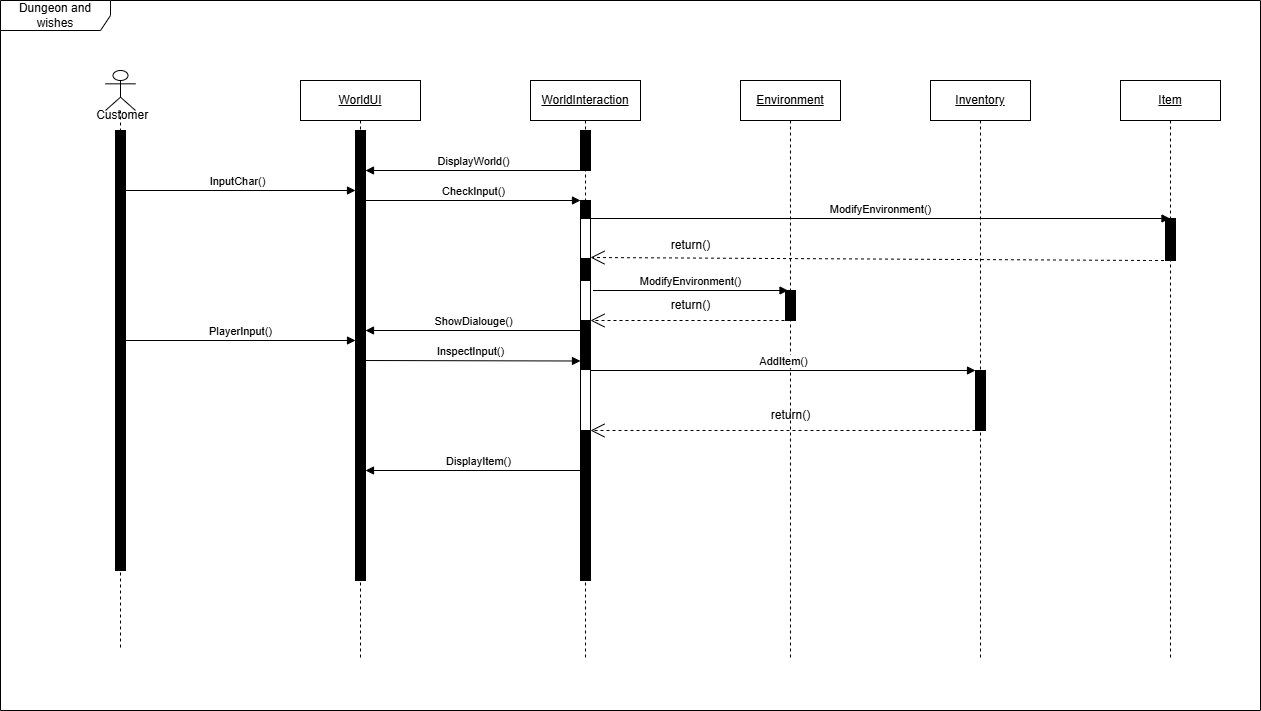

The diagram above was exported from draw.io. Its source (the exported page's mxGraphModel, read from the mxfile embedded in the PNG):
<mxGraphModel dx="4075" dy="1393" grid="1" gridSize="10" guides="1" tooltips="1" connect="1" arrows="1" fold="1" page="1" pageScale="1" pageWidth="850" pageHeight="1100" math="0" shadow="0">
  <root>
    <mxCell id="0" />
    <mxCell id="1" parent="0" />
    <mxCell id="2" value="&lt;u&gt;Environment&lt;/u&gt;" style="shape=umlLifeline;perimeter=lifelinePerimeter;whiteSpace=wrap;html=1;container=1;dropTarget=0;collapsible=0;recursiveResize=0;outlineConnect=0;portConstraint=eastwest;newEdgeStyle={&quot;curved&quot;:0,&quot;rounded&quot;:0};" vertex="1" parent="1">
      <mxGeometry x="410" y="90" width="100" height="580" as="geometry" />
    </mxCell>
    <mxCell id="3" value="" style="html=1;points=[[0,0,0,0,5],[0,1,0,0,-5],[1,0,0,0,5],[1,1,0,0,-5]];perimeter=orthogonalPerimeter;outlineConnect=0;targetShapes=umlLifeline;portConstraint=eastwest;newEdgeStyle={&quot;curved&quot;:0,&quot;rounded&quot;:0};fillColor=#000000;" vertex="1" parent="2">
      <mxGeometry x="45" y="210" width="10" height="30" as="geometry" />
    </mxCell>
    <mxCell id="4" value="&lt;u&gt;Inventory&lt;/u&gt;" style="shape=umlLifeline;perimeter=lifelinePerimeter;whiteSpace=wrap;html=1;container=1;dropTarget=0;collapsible=0;recursiveResize=0;outlineConnect=0;portConstraint=eastwest;newEdgeStyle={&quot;curved&quot;:0,&quot;rounded&quot;:0};" vertex="1" parent="1">
      <mxGeometry x="600" y="90" width="100" height="580" as="geometry" />
    </mxCell>
    <mxCell id="5" value="" style="html=1;points=[[0,0,0,0,5],[0,1,0,0,-5],[1,0,0,0,5],[1,1,0,0,-5]];perimeter=orthogonalPerimeter;outlineConnect=0;targetShapes=umlLifeline;portConstraint=eastwest;newEdgeStyle={&quot;curved&quot;:0,&quot;rounded&quot;:0};fillColor=#000000;" vertex="1" parent="4">
      <mxGeometry x="45" y="290" width="10" height="60" as="geometry" />
    </mxCell>
    <mxCell id="6" value="&lt;u&gt;WorldInteraction&lt;/u&gt;" style="shape=umlLifeline;perimeter=lifelinePerimeter;whiteSpace=wrap;html=1;container=1;dropTarget=0;collapsible=0;recursiveResize=0;outlineConnect=0;portConstraint=eastwest;newEdgeStyle={&quot;curved&quot;:0,&quot;rounded&quot;:0};" vertex="1" parent="1">
      <mxGeometry x="200" y="90" width="110" height="580" as="geometry" />
    </mxCell>
    <mxCell id="7" value="" style="html=1;points=[[0,0,0,0,5],[0,1,0,0,-5],[1,0,0,0,5],[1,1,0,0,-5]];perimeter=orthogonalPerimeter;outlineConnect=0;targetShapes=umlLifeline;portConstraint=eastwest;newEdgeStyle={&quot;curved&quot;:0,&quot;rounded&quot;:0};fillColor=#000000;" vertex="1" parent="6">
      <mxGeometry x="50" y="50" width="10" height="40" as="geometry" />
    </mxCell>
    <mxCell id="8" value="" style="html=1;points=[[0,0,0,0,5],[0,1,0,0,-5],[1,0,0,0,5],[1,1,0,0,-5]];perimeter=orthogonalPerimeter;outlineConnect=0;targetShapes=umlLifeline;portConstraint=eastwest;newEdgeStyle={&quot;curved&quot;:0,&quot;rounded&quot;:0};fillColor=#000000;" vertex="1" parent="6">
      <mxGeometry x="50" y="120" width="10" height="330" as="geometry" />
    </mxCell>
    <mxCell id="9" value="" style="html=1;points=[[0,0,0,0,5],[0,1,0,0,-5],[1,0,0,0,5],[1,1,0,0,-5]];perimeter=orthogonalPerimeter;outlineConnect=0;targetShapes=umlLifeline;portConstraint=eastwest;newEdgeStyle={&quot;curved&quot;:0,&quot;rounded&quot;:0};" vertex="1" parent="6">
      <mxGeometry x="50" y="138" width="10" height="40" as="geometry" />
    </mxCell>
    <mxCell id="10" value="" style="html=1;points=[[0,0,0,0,5],[0,1,0,0,-5],[1,0,0,0,5],[1,1,0,0,-5]];perimeter=orthogonalPerimeter;outlineConnect=0;targetShapes=umlLifeline;portConstraint=eastwest;newEdgeStyle={&quot;curved&quot;:0,&quot;rounded&quot;:0};" vertex="1" parent="6">
      <mxGeometry x="50" y="200" width="10" height="40" as="geometry" />
    </mxCell>
    <mxCell id="11" value="" style="html=1;points=[[0,0,0,0,5],[0,1,0,0,-5],[1,0,0,0,5],[1,1,0,0,-5]];perimeter=orthogonalPerimeter;outlineConnect=0;targetShapes=umlLifeline;portConstraint=eastwest;newEdgeStyle={&quot;curved&quot;:0,&quot;rounded&quot;:0};fillColor=#000000;" vertex="1" parent="6">
      <mxGeometry x="50" y="350" width="10" height="150" as="geometry" />
    </mxCell>
    <mxCell id="12" value="" style="html=1;points=[[0,0,0,0,5],[0,1,0,0,-5],[1,0,0,0,5],[1,1,0,0,-5]];perimeter=orthogonalPerimeter;outlineConnect=0;targetShapes=umlLifeline;portConstraint=eastwest;newEdgeStyle={&quot;curved&quot;:0,&quot;rounded&quot;:0};" vertex="1" parent="6">
      <mxGeometry x="50" y="289" width="10" height="61" as="geometry" />
    </mxCell>
    <mxCell id="13" value="&lt;u&gt;WorldUI&lt;/u&gt;" style="shape=umlLifeline;perimeter=lifelinePerimeter;whiteSpace=wrap;html=1;container=1;dropTarget=0;collapsible=0;recursiveResize=0;outlineConnect=0;portConstraint=eastwest;newEdgeStyle={&quot;curved&quot;:0,&quot;rounded&quot;:0};" vertex="1" parent="1">
      <mxGeometry x="-30" y="90" width="120" height="580" as="geometry" />
    </mxCell>
    <mxCell id="14" value="" style="html=1;points=[[0,0,0,0,5],[0,1,0,0,-5],[1,0,0,0,5],[1,1,0,0,-5]];perimeter=orthogonalPerimeter;outlineConnect=0;targetShapes=umlLifeline;portConstraint=eastwest;newEdgeStyle={&quot;curved&quot;:0,&quot;rounded&quot;:0};fillColor=#000000;" vertex="1" parent="13">
      <mxGeometry x="55" y="50" width="10" height="450" as="geometry" />
    </mxCell>
    <mxCell id="15" value="" style="shape=umlLifeline;perimeter=lifelinePerimeter;whiteSpace=wrap;html=1;container=1;dropTarget=0;collapsible=0;recursiveResize=0;outlineConnect=0;portConstraint=eastwest;newEdgeStyle={&quot;curved&quot;:0,&quot;rounded&quot;:0};participant=umlActor;" vertex="1" parent="1">
      <mxGeometry x="-225" y="80" width="30" height="580" as="geometry" />
    </mxCell>
    <mxCell id="16" value="" style="html=1;points=[[0,0,0,0,5],[0,1,0,0,-5],[1,0,0,0,5],[1,1,0,0,-5]];perimeter=orthogonalPerimeter;outlineConnect=0;targetShapes=umlLifeline;portConstraint=eastwest;newEdgeStyle={&quot;curved&quot;:0,&quot;rounded&quot;:0};fillColor=#000000;" vertex="1" parent="15">
      <mxGeometry x="10" y="60" width="10" height="440" as="geometry" />
    </mxCell>
    <mxCell id="17" value="&amp;nbsp;Customer" style="text;html=1;align=center;verticalAlign=middle;resizable=0;points=[];autosize=1;strokeColor=none;fillColor=none;" vertex="1" parent="1">
      <mxGeometry x="-250" y="110" width="80" height="30" as="geometry" />
    </mxCell>
    <mxCell id="18" value="DisplayWorld()" style="html=1;verticalAlign=bottom;endArrow=block;curved=0;rounded=0;" edge="1" parent="1">
      <mxGeometry x="-0.0021" width="80" relative="1" as="geometry">
        <mxPoint x="250" y="180" as="sourcePoint" />
        <mxPoint x="35" y="180" as="targetPoint" />
        <mxPoint as="offset" />
      </mxGeometry>
    </mxCell>
    <mxCell id="19" value="InputChar()" style="html=1;verticalAlign=bottom;endArrow=block;curved=0;rounded=0;" edge="1" parent="1">
      <mxGeometry x="0.0001" width="80" relative="1" as="geometry">
        <mxPoint x="-210.36956521739125" y="200.0000000000001" as="sourcePoint" />
        <mxPoint x="25" y="200.0000000000001" as="targetPoint" />
        <mxPoint as="offset" />
      </mxGeometry>
    </mxCell>
    <mxCell id="20" value="ModifyEnvironment()" style="html=1;verticalAlign=bottom;endArrow=block;curved=0;rounded=0;" edge="1" target="26" parent="1">
      <mxGeometry width="80" relative="1" as="geometry">
        <mxPoint x="259.9999999999998" y="228" as="sourcePoint" />
        <mxPoint x="455" y="228" as="targetPoint" />
      </mxGeometry>
    </mxCell>
    <mxCell id="21" value="" style="endArrow=open;endSize=12;dashed=1;html=1;rounded=0;" edge="1" source="26" parent="1">
      <mxGeometry width="160" relative="1" as="geometry">
        <mxPoint x="455" y="267" as="sourcePoint" />
        <mxPoint x="260" y="267" as="targetPoint" />
        <Array as="points">
          <mxPoint x="820" y="270" />
        </Array>
      </mxGeometry>
    </mxCell>
    <mxCell id="22" value="ShowDialouge()" style="html=1;verticalAlign=bottom;endArrow=block;curved=0;rounded=0;exitX=0;exitY=1;exitDx=0;exitDy=-5;exitPerimeter=0;" edge="1" parent="1">
      <mxGeometry x="0.0047" width="80" relative="1" as="geometry">
        <mxPoint x="250" y="339.9999999999999" as="sourcePoint" />
        <mxPoint x="35" y="339.9999999999999" as="targetPoint" />
        <mxPoint as="offset" />
      </mxGeometry>
    </mxCell>
    <mxCell id="23" value="PlayerInput()" style="html=1;verticalAlign=bottom;endArrow=block;curved=0;rounded=0;" edge="1" parent="1">
      <mxGeometry width="80" relative="1" as="geometry">
        <mxPoint x="-205" y="350" as="sourcePoint" />
        <mxPoint x="25" y="350" as="targetPoint" />
      </mxGeometry>
    </mxCell>
    <mxCell id="24" value="return()" style="text;html=1;align=center;verticalAlign=middle;resizable=0;points=[];autosize=1;strokeColor=none;fillColor=none;" vertex="1" parent="1">
      <mxGeometry x="330" y="240" width="60" height="30" as="geometry" />
    </mxCell>
    <mxCell id="25" value="Dungeon and wishes" style="shape=umlFrame;whiteSpace=wrap;html=1;pointerEvents=0;width=110;height=30;" vertex="1" parent="1">
      <mxGeometry x="-330" y="10" width="1260" height="710" as="geometry" />
    </mxCell>
    <mxCell id="26" value="&lt;u&gt;Item&lt;/u&gt;" style="shape=umlLifeline;perimeter=lifelinePerimeter;whiteSpace=wrap;html=1;container=1;dropTarget=0;collapsible=0;recursiveResize=0;outlineConnect=0;portConstraint=eastwest;newEdgeStyle={&quot;curved&quot;:0,&quot;rounded&quot;:0};" vertex="1" parent="1">
      <mxGeometry x="790" y="90" width="100" height="580" as="geometry" />
    </mxCell>
    <mxCell id="27" value="" style="html=1;points=[[0,0,0,0,5],[0,1,0,0,-5],[1,0,0,0,5],[1,1,0,0,-5]];perimeter=orthogonalPerimeter;outlineConnect=0;targetShapes=umlLifeline;portConstraint=eastwest;newEdgeStyle={&quot;curved&quot;:0,&quot;rounded&quot;:0};fillColor=#000000;" vertex="1" parent="26">
      <mxGeometry x="45" y="138" width="10" height="42" as="geometry" />
    </mxCell>
    <mxCell id="28" value="AddItem()" style="html=1;verticalAlign=bottom;endArrow=block;curved=0;rounded=0;" edge="1" parent="1">
      <mxGeometry width="80" relative="1" as="geometry">
        <mxPoint x="260" y="380" as="sourcePoint" />
        <mxPoint x="645" y="380" as="targetPoint" />
      </mxGeometry>
    </mxCell>
    <mxCell id="29" value="InspectInput()" style="html=1;verticalAlign=bottom;endArrow=block;curved=0;rounded=0;" edge="1" parent="1">
      <mxGeometry width="80" relative="1" as="geometry">
        <mxPoint x="30" y="370" as="sourcePoint" />
        <mxPoint x="250" y="370.5" as="targetPoint" />
      </mxGeometry>
    </mxCell>
    <mxCell id="30" value="" style="endArrow=open;endSize=12;dashed=1;html=1;rounded=0;" edge="1" parent="1">
      <mxGeometry width="160" relative="1" as="geometry">
        <mxPoint x="645" y="440" as="sourcePoint" />
        <mxPoint x="260" y="440" as="targetPoint" />
      </mxGeometry>
    </mxCell>
    <mxCell id="31" value="return()" style="text;html=1;align=center;verticalAlign=middle;resizable=0;points=[];autosize=1;strokeColor=none;fillColor=none;" vertex="1" parent="1">
      <mxGeometry x="430" y="410" width="60" height="30" as="geometry" />
    </mxCell>
    <mxCell id="32" value="CheckInput()" style="html=1;verticalAlign=bottom;endArrow=block;curved=0;rounded=0;" edge="1" source="14" parent="1">
      <mxGeometry width="80" relative="1" as="geometry">
        <mxPoint x="30" y="210" as="sourcePoint" />
        <mxPoint x="250" y="210" as="targetPoint" />
      </mxGeometry>
    </mxCell>
    <mxCell id="33" value="DisplayItem()" style="html=1;verticalAlign=bottom;endArrow=block;curved=0;rounded=0;exitX=0;exitY=1;exitDx=0;exitDy=-5;exitPerimeter=0;" edge="1" target="14" parent="1">
      <mxGeometry x="0.0047" width="80" relative="1" as="geometry">
        <mxPoint x="260" y="479.9999999999999" as="sourcePoint" />
        <mxPoint x="40" y="480" as="targetPoint" />
        <mxPoint as="offset" />
      </mxGeometry>
    </mxCell>
    <mxCell id="34" value="ModifyEnvironment()" style="html=1;verticalAlign=bottom;endArrow=block;curved=0;rounded=0;" edge="1" parent="1">
      <mxGeometry width="80" relative="1" as="geometry">
        <mxPoint x="262.4999999999998" y="300" as="sourcePoint" />
        <mxPoint x="457.5" y="300" as="targetPoint" />
      </mxGeometry>
    </mxCell>
    <mxCell id="35" value="" style="endArrow=open;endSize=12;dashed=1;html=1;rounded=0;" edge="1" parent="1">
      <mxGeometry width="160" relative="1" as="geometry">
        <mxPoint x="460" y="330" as="sourcePoint" />
        <mxPoint x="260" y="330" as="targetPoint" />
        <Array as="points" />
      </mxGeometry>
    </mxCell>
    <mxCell id="36" value="return()" style="text;html=1;align=center;verticalAlign=middle;resizable=0;points=[];autosize=1;strokeColor=none;fillColor=none;" vertex="1" parent="1">
      <mxGeometry x="330" y="300" width="60" height="30" as="geometry" />
    </mxCell>
  </root>
</mxGraphModel>